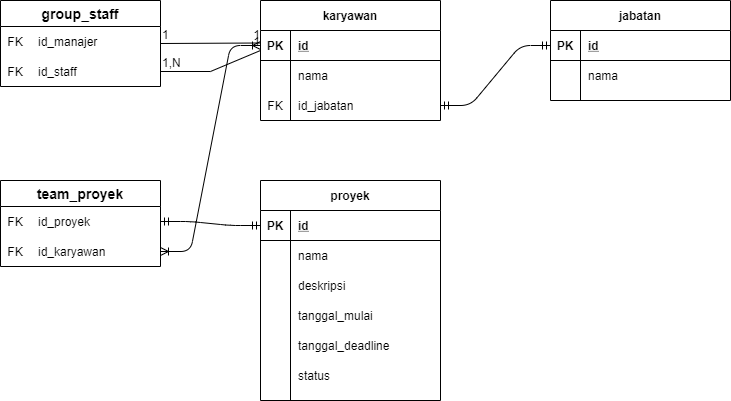

The diagram above was exported from draw.io. Its source (the exported page's mxGraphModel, read from the mxfile embedded in the PNG):
<mxGraphModel dx="782" dy="507" grid="1" gridSize="10" guides="1" tooltips="1" connect="1" arrows="1" fold="1" page="1" pageScale="1" pageWidth="850" pageHeight="1100" math="0" shadow="0" extFonts="Permanent Marker^https://fonts.googleapis.com/css?family=Permanent+Marker">
  <root>
    <mxCell id="0" />
    <mxCell id="1" parent="0" />
    <mxCell id="7CyokPjcf0wK0BBl-cRZ-46" value="group_staff" style="swimlane;fontStyle=1;childLayout=stackLayout;horizontal=1;startSize=26;horizontalStack=0;resizeParent=1;resizeParentMax=0;resizeLast=0;collapsible=1;marginBottom=0;align=center;fontSize=14;" vertex="1" parent="1">
      <mxGeometry x="50" y="50" width="160" height="86" as="geometry" />
    </mxCell>
    <mxCell id="7CyokPjcf0wK0BBl-cRZ-50" value="" style="shape=table;startSize=0;container=1;collapsible=1;childLayout=tableLayout;fixedRows=1;rowLines=0;fontStyle=0;align=center;resizeLast=1;strokeColor=none;fillColor=none;" vertex="1" parent="7CyokPjcf0wK0BBl-cRZ-46">
      <mxGeometry y="26" width="160" height="30" as="geometry" />
    </mxCell>
    <mxCell id="7CyokPjcf0wK0BBl-cRZ-51" value="" style="shape=partialRectangle;collapsible=0;dropTarget=0;pointerEvents=0;fillColor=none;top=0;left=0;bottom=0;right=0;points=[[0,0.5],[1,0.5]];portConstraint=eastwest;" vertex="1" parent="7CyokPjcf0wK0BBl-cRZ-50">
      <mxGeometry width="160" height="30" as="geometry" />
    </mxCell>
    <mxCell id="7CyokPjcf0wK0BBl-cRZ-52" value="FK" style="shape=partialRectangle;connectable=0;fillColor=none;top=0;left=0;bottom=0;right=0;fontStyle=0;overflow=hidden;" vertex="1" parent="7CyokPjcf0wK0BBl-cRZ-51">
      <mxGeometry width="30" height="30" as="geometry" />
    </mxCell>
    <mxCell id="7CyokPjcf0wK0BBl-cRZ-53" value="id_manajer" style="shape=partialRectangle;connectable=0;fillColor=none;top=0;left=0;bottom=0;right=0;align=left;spacingLeft=6;fontStyle=0;overflow=hidden;" vertex="1" parent="7CyokPjcf0wK0BBl-cRZ-51">
      <mxGeometry x="30" width="130" height="30" as="geometry" />
    </mxCell>
    <mxCell id="7CyokPjcf0wK0BBl-cRZ-62" value="" style="shape=table;startSize=0;container=1;collapsible=1;childLayout=tableLayout;fixedRows=1;rowLines=0;fontStyle=0;align=center;resizeLast=1;strokeColor=none;fillColor=none;" vertex="1" parent="7CyokPjcf0wK0BBl-cRZ-46">
      <mxGeometry y="56" width="160" height="30" as="geometry" />
    </mxCell>
    <mxCell id="7CyokPjcf0wK0BBl-cRZ-63" value="" style="shape=partialRectangle;collapsible=0;dropTarget=0;pointerEvents=0;fillColor=none;top=0;left=0;bottom=0;right=0;points=[[0,0.5],[1,0.5]];portConstraint=eastwest;" vertex="1" parent="7CyokPjcf0wK0BBl-cRZ-62">
      <mxGeometry width="160" height="30" as="geometry" />
    </mxCell>
    <mxCell id="7CyokPjcf0wK0BBl-cRZ-64" value="FK" style="shape=partialRectangle;connectable=0;fillColor=none;top=0;left=0;bottom=0;right=0;fontStyle=0;overflow=hidden;" vertex="1" parent="7CyokPjcf0wK0BBl-cRZ-63">
      <mxGeometry width="30" height="30" as="geometry" />
    </mxCell>
    <mxCell id="7CyokPjcf0wK0BBl-cRZ-65" value="id_staff" style="shape=partialRectangle;connectable=0;fillColor=none;top=0;left=0;bottom=0;right=0;align=left;spacingLeft=6;fontStyle=0;overflow=hidden;" vertex="1" parent="7CyokPjcf0wK0BBl-cRZ-63">
      <mxGeometry x="30" width="130" height="30" as="geometry" />
    </mxCell>
    <mxCell id="7CyokPjcf0wK0BBl-cRZ-14" value="jabatan" style="shape=table;startSize=30;container=1;collapsible=1;childLayout=tableLayout;fixedRows=1;rowLines=0;fontStyle=1;align=center;resizeLast=1;" vertex="1" parent="1">
      <mxGeometry x="600" y="50" width="180" height="100" as="geometry" />
    </mxCell>
    <mxCell id="7CyokPjcf0wK0BBl-cRZ-15" value="" style="shape=partialRectangle;collapsible=0;dropTarget=0;pointerEvents=0;fillColor=none;top=0;left=0;bottom=1;right=0;points=[[0,0.5],[1,0.5]];portConstraint=eastwest;" vertex="1" parent="7CyokPjcf0wK0BBl-cRZ-14">
      <mxGeometry y="30" width="180" height="30" as="geometry" />
    </mxCell>
    <mxCell id="7CyokPjcf0wK0BBl-cRZ-16" value="PK" style="shape=partialRectangle;connectable=0;fillColor=none;top=0;left=0;bottom=0;right=0;fontStyle=1;overflow=hidden;" vertex="1" parent="7CyokPjcf0wK0BBl-cRZ-15">
      <mxGeometry width="30" height="30" as="geometry" />
    </mxCell>
    <mxCell id="7CyokPjcf0wK0BBl-cRZ-17" value="id" style="shape=partialRectangle;connectable=0;fillColor=none;top=0;left=0;bottom=0;right=0;align=left;spacingLeft=6;fontStyle=5;overflow=hidden;" vertex="1" parent="7CyokPjcf0wK0BBl-cRZ-15">
      <mxGeometry x="30" width="150" height="30" as="geometry" />
    </mxCell>
    <mxCell id="7CyokPjcf0wK0BBl-cRZ-18" value="" style="shape=partialRectangle;collapsible=0;dropTarget=0;pointerEvents=0;fillColor=none;top=0;left=0;bottom=0;right=0;points=[[0,0.5],[1,0.5]];portConstraint=eastwest;" vertex="1" parent="7CyokPjcf0wK0BBl-cRZ-14">
      <mxGeometry y="60" width="180" height="30" as="geometry" />
    </mxCell>
    <mxCell id="7CyokPjcf0wK0BBl-cRZ-19" value="" style="shape=partialRectangle;connectable=0;fillColor=none;top=0;left=0;bottom=0;right=0;editable=1;overflow=hidden;" vertex="1" parent="7CyokPjcf0wK0BBl-cRZ-18">
      <mxGeometry width="30" height="30" as="geometry" />
    </mxCell>
    <mxCell id="7CyokPjcf0wK0BBl-cRZ-20" value="nama" style="shape=partialRectangle;connectable=0;fillColor=none;top=0;left=0;bottom=0;right=0;align=left;spacingLeft=6;overflow=hidden;" vertex="1" parent="7CyokPjcf0wK0BBl-cRZ-18">
      <mxGeometry x="30" width="150" height="30" as="geometry" />
    </mxCell>
    <mxCell id="7CyokPjcf0wK0BBl-cRZ-66" value="proyek" style="shape=table;startSize=30;container=1;collapsible=1;childLayout=tableLayout;fixedRows=1;rowLines=0;fontStyle=1;align=center;resizeLast=1;" vertex="1" parent="1">
      <mxGeometry x="310" y="230" width="180" height="220" as="geometry" />
    </mxCell>
    <mxCell id="7CyokPjcf0wK0BBl-cRZ-67" value="" style="shape=partialRectangle;collapsible=0;dropTarget=0;pointerEvents=0;fillColor=none;top=0;left=0;bottom=1;right=0;points=[[0,0.5],[1,0.5]];portConstraint=eastwest;" vertex="1" parent="7CyokPjcf0wK0BBl-cRZ-66">
      <mxGeometry y="30" width="180" height="30" as="geometry" />
    </mxCell>
    <mxCell id="7CyokPjcf0wK0BBl-cRZ-68" value="PK" style="shape=partialRectangle;connectable=0;fillColor=none;top=0;left=0;bottom=0;right=0;fontStyle=1;overflow=hidden;" vertex="1" parent="7CyokPjcf0wK0BBl-cRZ-67">
      <mxGeometry width="30" height="30" as="geometry" />
    </mxCell>
    <mxCell id="7CyokPjcf0wK0BBl-cRZ-69" value="id" style="shape=partialRectangle;connectable=0;fillColor=none;top=0;left=0;bottom=0;right=0;align=left;spacingLeft=6;fontStyle=5;overflow=hidden;" vertex="1" parent="7CyokPjcf0wK0BBl-cRZ-67">
      <mxGeometry x="30" width="150" height="30" as="geometry" />
    </mxCell>
    <mxCell id="7CyokPjcf0wK0BBl-cRZ-70" value="" style="shape=partialRectangle;collapsible=0;dropTarget=0;pointerEvents=0;fillColor=none;top=0;left=0;bottom=0;right=0;points=[[0,0.5],[1,0.5]];portConstraint=eastwest;" vertex="1" parent="7CyokPjcf0wK0BBl-cRZ-66">
      <mxGeometry y="60" width="180" height="30" as="geometry" />
    </mxCell>
    <mxCell id="7CyokPjcf0wK0BBl-cRZ-71" value="" style="shape=partialRectangle;connectable=0;fillColor=none;top=0;left=0;bottom=0;right=0;editable=1;overflow=hidden;" vertex="1" parent="7CyokPjcf0wK0BBl-cRZ-70">
      <mxGeometry width="30" height="30" as="geometry" />
    </mxCell>
    <mxCell id="7CyokPjcf0wK0BBl-cRZ-72" value="nama" style="shape=partialRectangle;connectable=0;fillColor=none;top=0;left=0;bottom=0;right=0;align=left;spacingLeft=6;overflow=hidden;" vertex="1" parent="7CyokPjcf0wK0BBl-cRZ-70">
      <mxGeometry x="30" width="150" height="30" as="geometry" />
    </mxCell>
    <mxCell id="7CyokPjcf0wK0BBl-cRZ-73" value="" style="shape=partialRectangle;collapsible=0;dropTarget=0;pointerEvents=0;fillColor=none;top=0;left=0;bottom=0;right=0;points=[[0,0.5],[1,0.5]];portConstraint=eastwest;" vertex="1" parent="7CyokPjcf0wK0BBl-cRZ-66">
      <mxGeometry y="90" width="180" height="30" as="geometry" />
    </mxCell>
    <mxCell id="7CyokPjcf0wK0BBl-cRZ-74" value="" style="shape=partialRectangle;connectable=0;fillColor=none;top=0;left=0;bottom=0;right=0;editable=1;overflow=hidden;" vertex="1" parent="7CyokPjcf0wK0BBl-cRZ-73">
      <mxGeometry width="30" height="30" as="geometry" />
    </mxCell>
    <mxCell id="7CyokPjcf0wK0BBl-cRZ-75" value="deskripsi" style="shape=partialRectangle;connectable=0;fillColor=none;top=0;left=0;bottom=0;right=0;align=left;spacingLeft=6;overflow=hidden;" vertex="1" parent="7CyokPjcf0wK0BBl-cRZ-73">
      <mxGeometry x="30" width="150" height="30" as="geometry" />
    </mxCell>
    <mxCell id="7CyokPjcf0wK0BBl-cRZ-76" value="" style="shape=partialRectangle;collapsible=0;dropTarget=0;pointerEvents=0;fillColor=none;top=0;left=0;bottom=0;right=0;points=[[0,0.5],[1,0.5]];portConstraint=eastwest;" vertex="1" parent="7CyokPjcf0wK0BBl-cRZ-66">
      <mxGeometry y="120" width="180" height="30" as="geometry" />
    </mxCell>
    <mxCell id="7CyokPjcf0wK0BBl-cRZ-77" value="" style="shape=partialRectangle;connectable=0;fillColor=none;top=0;left=0;bottom=0;right=0;editable=1;overflow=hidden;" vertex="1" parent="7CyokPjcf0wK0BBl-cRZ-76">
      <mxGeometry width="30" height="30" as="geometry" />
    </mxCell>
    <mxCell id="7CyokPjcf0wK0BBl-cRZ-78" value="tanggal_mulai" style="shape=partialRectangle;connectable=0;fillColor=none;top=0;left=0;bottom=0;right=0;align=left;spacingLeft=6;overflow=hidden;" vertex="1" parent="7CyokPjcf0wK0BBl-cRZ-76">
      <mxGeometry x="30" width="150" height="30" as="geometry" />
    </mxCell>
    <mxCell id="7CyokPjcf0wK0BBl-cRZ-86" value="" style="shape=partialRectangle;collapsible=0;dropTarget=0;pointerEvents=0;fillColor=none;top=0;left=0;bottom=0;right=0;points=[[0,0.5],[1,0.5]];portConstraint=eastwest;" vertex="1" parent="7CyokPjcf0wK0BBl-cRZ-66">
      <mxGeometry y="150" width="180" height="30" as="geometry" />
    </mxCell>
    <mxCell id="7CyokPjcf0wK0BBl-cRZ-87" value="" style="shape=partialRectangle;connectable=0;fillColor=none;top=0;left=0;bottom=0;right=0;editable=1;overflow=hidden;" vertex="1" parent="7CyokPjcf0wK0BBl-cRZ-86">
      <mxGeometry width="30" height="30" as="geometry" />
    </mxCell>
    <mxCell id="7CyokPjcf0wK0BBl-cRZ-88" value="tanggal_deadline" style="shape=partialRectangle;connectable=0;fillColor=none;top=0;left=0;bottom=0;right=0;align=left;spacingLeft=6;overflow=hidden;" vertex="1" parent="7CyokPjcf0wK0BBl-cRZ-86">
      <mxGeometry x="30" width="150" height="30" as="geometry" />
    </mxCell>
    <mxCell id="7CyokPjcf0wK0BBl-cRZ-79" value="" style="shape=partialRectangle;collapsible=0;dropTarget=0;pointerEvents=0;fillColor=none;top=0;left=0;bottom=0;right=0;points=[[0,0.5],[1,0.5]];portConstraint=eastwest;" vertex="1" parent="7CyokPjcf0wK0BBl-cRZ-66">
      <mxGeometry y="180" width="180" height="30" as="geometry" />
    </mxCell>
    <mxCell id="7CyokPjcf0wK0BBl-cRZ-80" value="" style="shape=partialRectangle;connectable=0;fillColor=none;top=0;left=0;bottom=0;right=0;editable=1;overflow=hidden;" vertex="1" parent="7CyokPjcf0wK0BBl-cRZ-79">
      <mxGeometry width="30" height="30" as="geometry" />
    </mxCell>
    <mxCell id="7CyokPjcf0wK0BBl-cRZ-81" value="status" style="shape=partialRectangle;connectable=0;fillColor=none;top=0;left=0;bottom=0;right=0;align=left;spacingLeft=6;overflow=hidden;" vertex="1" parent="7CyokPjcf0wK0BBl-cRZ-79">
      <mxGeometry x="30" width="150" height="30" as="geometry" />
    </mxCell>
    <mxCell id="7CyokPjcf0wK0BBl-cRZ-1" value="karyawan" style="shape=table;startSize=30;container=1;collapsible=1;childLayout=tableLayout;fixedRows=1;rowLines=0;fontStyle=1;align=center;resizeLast=1;" vertex="1" parent="1">
      <mxGeometry x="310" y="50" width="180" height="120" as="geometry" />
    </mxCell>
    <mxCell id="7CyokPjcf0wK0BBl-cRZ-2" value="" style="shape=partialRectangle;collapsible=0;dropTarget=0;pointerEvents=0;fillColor=none;top=0;left=0;bottom=1;right=0;points=[[0,0.5],[1,0.5]];portConstraint=eastwest;" vertex="1" parent="7CyokPjcf0wK0BBl-cRZ-1">
      <mxGeometry y="30" width="180" height="30" as="geometry" />
    </mxCell>
    <mxCell id="7CyokPjcf0wK0BBl-cRZ-3" value="PK" style="shape=partialRectangle;connectable=0;fillColor=none;top=0;left=0;bottom=0;right=0;fontStyle=1;overflow=hidden;" vertex="1" parent="7CyokPjcf0wK0BBl-cRZ-2">
      <mxGeometry width="30" height="30" as="geometry" />
    </mxCell>
    <mxCell id="7CyokPjcf0wK0BBl-cRZ-4" value="id" style="shape=partialRectangle;connectable=0;fillColor=none;top=0;left=0;bottom=0;right=0;align=left;spacingLeft=6;fontStyle=5;overflow=hidden;" vertex="1" parent="7CyokPjcf0wK0BBl-cRZ-2">
      <mxGeometry x="30" width="150" height="30" as="geometry" />
    </mxCell>
    <mxCell id="7CyokPjcf0wK0BBl-cRZ-5" value="" style="shape=partialRectangle;collapsible=0;dropTarget=0;pointerEvents=0;fillColor=none;top=0;left=0;bottom=0;right=0;points=[[0,0.5],[1,0.5]];portConstraint=eastwest;" vertex="1" parent="7CyokPjcf0wK0BBl-cRZ-1">
      <mxGeometry y="60" width="180" height="30" as="geometry" />
    </mxCell>
    <mxCell id="7CyokPjcf0wK0BBl-cRZ-6" value="" style="shape=partialRectangle;connectable=0;fillColor=none;top=0;left=0;bottom=0;right=0;editable=1;overflow=hidden;" vertex="1" parent="7CyokPjcf0wK0BBl-cRZ-5">
      <mxGeometry width="30" height="30" as="geometry" />
    </mxCell>
    <mxCell id="7CyokPjcf0wK0BBl-cRZ-7" value="nama" style="shape=partialRectangle;connectable=0;fillColor=none;top=0;left=0;bottom=0;right=0;align=left;spacingLeft=6;overflow=hidden;" vertex="1" parent="7CyokPjcf0wK0BBl-cRZ-5">
      <mxGeometry x="30" width="150" height="30" as="geometry" />
    </mxCell>
    <mxCell id="7CyokPjcf0wK0BBl-cRZ-127" value="" style="shape=partialRectangle;collapsible=0;dropTarget=0;pointerEvents=0;fillColor=none;top=0;left=0;bottom=0;right=0;points=[[0,0.5],[1,0.5]];portConstraint=eastwest;" vertex="1" parent="7CyokPjcf0wK0BBl-cRZ-1">
      <mxGeometry y="90" width="180" height="30" as="geometry" />
    </mxCell>
    <mxCell id="7CyokPjcf0wK0BBl-cRZ-128" value="FK" style="shape=partialRectangle;connectable=0;fillColor=none;top=0;left=0;bottom=0;right=0;fontStyle=0;overflow=hidden;" vertex="1" parent="7CyokPjcf0wK0BBl-cRZ-127">
      <mxGeometry width="30" height="30" as="geometry" />
    </mxCell>
    <mxCell id="7CyokPjcf0wK0BBl-cRZ-129" value="id_jabatan" style="shape=partialRectangle;connectable=0;fillColor=none;top=0;left=0;bottom=0;right=0;align=left;spacingLeft=6;fontStyle=0;overflow=hidden;" vertex="1" parent="7CyokPjcf0wK0BBl-cRZ-127">
      <mxGeometry x="30" width="150" height="30" as="geometry" />
    </mxCell>
    <mxCell id="7CyokPjcf0wK0BBl-cRZ-89" value="team_proyek" style="swimlane;fontStyle=1;childLayout=stackLayout;horizontal=1;startSize=26;horizontalStack=0;resizeParent=1;resizeParentMax=0;resizeLast=0;collapsible=1;marginBottom=0;align=center;fontSize=14;" vertex="1" parent="1">
      <mxGeometry x="50" y="230" width="160" height="86" as="geometry" />
    </mxCell>
    <mxCell id="7CyokPjcf0wK0BBl-cRZ-93" value="" style="shape=table;startSize=0;container=1;collapsible=1;childLayout=tableLayout;fixedRows=1;rowLines=0;fontStyle=0;align=center;resizeLast=1;strokeColor=none;fillColor=none;" vertex="1" parent="7CyokPjcf0wK0BBl-cRZ-89">
      <mxGeometry y="26" width="160" height="30" as="geometry" />
    </mxCell>
    <mxCell id="7CyokPjcf0wK0BBl-cRZ-94" value="" style="shape=partialRectangle;collapsible=0;dropTarget=0;pointerEvents=0;fillColor=none;top=0;left=0;bottom=0;right=0;points=[[0,0.5],[1,0.5]];portConstraint=eastwest;" vertex="1" parent="7CyokPjcf0wK0BBl-cRZ-93">
      <mxGeometry width="160" height="30" as="geometry" />
    </mxCell>
    <mxCell id="7CyokPjcf0wK0BBl-cRZ-95" value="FK" style="shape=partialRectangle;connectable=0;fillColor=none;top=0;left=0;bottom=0;right=0;fontStyle=0;overflow=hidden;" vertex="1" parent="7CyokPjcf0wK0BBl-cRZ-94">
      <mxGeometry width="30" height="30" as="geometry" />
    </mxCell>
    <mxCell id="7CyokPjcf0wK0BBl-cRZ-96" value="id_proyek" style="shape=partialRectangle;connectable=0;fillColor=none;top=0;left=0;bottom=0;right=0;align=left;spacingLeft=6;fontStyle=0;overflow=hidden;" vertex="1" parent="7CyokPjcf0wK0BBl-cRZ-94">
      <mxGeometry x="30" width="130" height="30" as="geometry" />
    </mxCell>
    <mxCell id="7CyokPjcf0wK0BBl-cRZ-101" value="" style="shape=table;startSize=0;container=1;collapsible=1;childLayout=tableLayout;fixedRows=1;rowLines=0;fontStyle=0;align=center;resizeLast=1;strokeColor=none;fillColor=none;" vertex="1" parent="7CyokPjcf0wK0BBl-cRZ-89">
      <mxGeometry y="56" width="160" height="30" as="geometry" />
    </mxCell>
    <mxCell id="7CyokPjcf0wK0BBl-cRZ-102" value="" style="shape=partialRectangle;collapsible=0;dropTarget=0;pointerEvents=0;fillColor=none;top=0;left=0;bottom=0;right=0;points=[[0,0.5],[1,0.5]];portConstraint=eastwest;" vertex="1" parent="7CyokPjcf0wK0BBl-cRZ-101">
      <mxGeometry width="160" height="30" as="geometry" />
    </mxCell>
    <mxCell id="7CyokPjcf0wK0BBl-cRZ-103" value="FK" style="shape=partialRectangle;connectable=0;fillColor=none;top=0;left=0;bottom=0;right=0;fontStyle=0;overflow=hidden;" vertex="1" parent="7CyokPjcf0wK0BBl-cRZ-102">
      <mxGeometry width="30" height="30" as="geometry" />
    </mxCell>
    <mxCell id="7CyokPjcf0wK0BBl-cRZ-104" value="id_karyawan" style="shape=partialRectangle;connectable=0;fillColor=none;top=0;left=0;bottom=0;right=0;align=left;spacingLeft=6;fontStyle=0;overflow=hidden;" vertex="1" parent="7CyokPjcf0wK0BBl-cRZ-102">
      <mxGeometry x="30" width="130" height="30" as="geometry" />
    </mxCell>
    <mxCell id="7CyokPjcf0wK0BBl-cRZ-106" value="" style="edgeStyle=entityRelationEdgeStyle;fontSize=12;html=1;endArrow=ERmandOne;startArrow=ERmandOne;exitX=1;exitY=0.5;exitDx=0;exitDy=0;entryX=0;entryY=0.5;entryDx=0;entryDy=0;" edge="1" parent="1" source="7CyokPjcf0wK0BBl-cRZ-127" target="7CyokPjcf0wK0BBl-cRZ-15">
      <mxGeometry width="100" height="100" relative="1" as="geometry">
        <mxPoint x="490" y="185" as="sourcePoint" />
        <mxPoint x="650" y="150" as="targetPoint" />
      </mxGeometry>
    </mxCell>
    <mxCell id="7CyokPjcf0wK0BBl-cRZ-112" value="" style="endArrow=none;html=1;rounded=0;" edge="1" parent="1">
      <mxGeometry relative="1" as="geometry">
        <mxPoint x="210" y="93" as="sourcePoint" />
        <mxPoint x="310" y="92.5" as="targetPoint" />
      </mxGeometry>
    </mxCell>
    <mxCell id="7CyokPjcf0wK0BBl-cRZ-113" value="1" style="resizable=0;html=1;align=left;verticalAlign=bottom;" connectable="0" vertex="1" parent="7CyokPjcf0wK0BBl-cRZ-112">
      <mxGeometry x="-1" relative="1" as="geometry" />
    </mxCell>
    <mxCell id="7CyokPjcf0wK0BBl-cRZ-114" value="1" style="resizable=0;html=1;align=right;verticalAlign=bottom;" connectable="0" vertex="1" parent="7CyokPjcf0wK0BBl-cRZ-112">
      <mxGeometry x="1" relative="1" as="geometry" />
    </mxCell>
    <mxCell id="7CyokPjcf0wK0BBl-cRZ-115" value="" style="edgeStyle=entityRelationEdgeStyle;fontSize=12;html=1;endArrow=ERmandOne;startArrow=ERmandOne;entryX=0;entryY=0.5;entryDx=0;entryDy=0;exitX=1;exitY=0.5;exitDx=0;exitDy=0;" edge="1" parent="1" source="7CyokPjcf0wK0BBl-cRZ-94" target="7CyokPjcf0wK0BBl-cRZ-67">
      <mxGeometry width="100" height="100" relative="1" as="geometry">
        <mxPoint x="190" y="450" as="sourcePoint" />
        <mxPoint x="290" y="350" as="targetPoint" />
      </mxGeometry>
    </mxCell>
    <mxCell id="7CyokPjcf0wK0BBl-cRZ-119" value="" style="edgeStyle=entityRelationEdgeStyle;fontSize=12;html=1;endArrow=ERoneToMany;startArrow=ERoneToMany;exitX=1;exitY=0.5;exitDx=0;exitDy=0;entryX=0;entryY=0.5;entryDx=0;entryDy=0;" edge="1" parent="1" source="7CyokPjcf0wK0BBl-cRZ-102" target="7CyokPjcf0wK0BBl-cRZ-2">
      <mxGeometry width="100" height="100" relative="1" as="geometry">
        <mxPoint x="350" y="330" as="sourcePoint" />
        <mxPoint x="450" y="230" as="targetPoint" />
      </mxGeometry>
    </mxCell>
    <mxCell id="7CyokPjcf0wK0BBl-cRZ-120" value="" style="endArrow=none;html=1;rounded=0;exitX=1;exitY=0.5;exitDx=0;exitDy=0;" edge="1" parent="1" source="7CyokPjcf0wK0BBl-cRZ-63">
      <mxGeometry relative="1" as="geometry">
        <mxPoint x="220" y="103" as="sourcePoint" />
        <mxPoint x="310" y="100" as="targetPoint" />
        <Array as="points">
          <mxPoint x="260" y="121" />
        </Array>
      </mxGeometry>
    </mxCell>
    <mxCell id="7CyokPjcf0wK0BBl-cRZ-121" value="1,N" style="resizable=0;html=1;align=left;verticalAlign=bottom;" connectable="0" vertex="1" parent="7CyokPjcf0wK0BBl-cRZ-120">
      <mxGeometry x="-1" relative="1" as="geometry" />
    </mxCell>
    <mxCell id="7CyokPjcf0wK0BBl-cRZ-122" value="1" style="resizable=0;html=1;align=right;verticalAlign=bottom;" connectable="0" vertex="1" parent="7CyokPjcf0wK0BBl-cRZ-120">
      <mxGeometry x="1" relative="1" as="geometry" />
    </mxCell>
  </root>
</mxGraphModel>